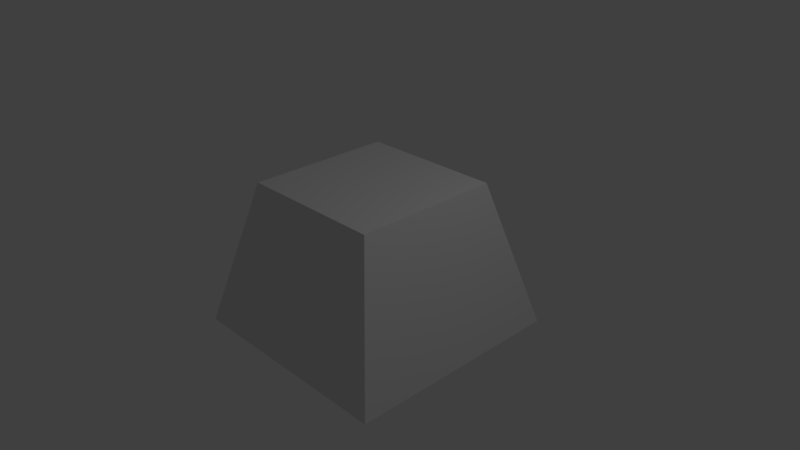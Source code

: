 # Source: WorkerHive.blend  (saved by Blender 2.77.0; exported with 4.5.12 LTS)
import bpy
from mathutils import Matrix  # noqa: F401  (used for matrix-valued properties, if any)

bpy.ops.wm.read_factory_settings(use_empty=True)
scene = bpy.context.scene
scene.name = 'Scene'

# ---- collections
col_collection_1 = bpy.data.collections.new('Collection 1'); scene.collection.children.link(col_collection_1)

# ---- materials (node trees are filled in below, after node groups)
mat_material = bpy.data.materials.new('Material')
mat_material.alpha_threshold = 0.0
mat_material.use_transparent_shadow = False
mat_material.roughness = 0.5
mat_material.line_color = (0.0, 0.0, 0.0, 1.0)

# ---- material node trees

# ---- world
world_world = bpy.data.worlds.new('World'); scene.world = world_world
world_world.color = (0.05088, 0.05088, 0.05088)
world_world.use_sun_shadow = False
world_world.sun_shadow_jitter_overblur = 0.0
world_world.cycles.sampling_method = 'MANUAL'

# ---- cameras
cam_camera = bpy.data.cameras.new('Camera')
cam_camera.clip_end = 100.0
cam_camera.lens = 35.0
cam_camera.sensor_width = 32.0
cam_camera.sensor_height = 18.0
cam_camera.ortho_scale = 7.314
cam_camera.dof.focus_distance = 0.0
cam_camera.dof.aperture_fstop = 128.0

# ---- lights
light_lamp = bpy.data.lights.new('Lamp', 'POINT')
light_lamp.transmission_factor = 0.0
light_lamp.cutoff_distance = 30.0
light_lamp.energy = 100.0
light_lamp.shadow_buffer_clip_start = 1.001
light_lamp.shadow_soft_size = 0.1
light_lamp.shadow_maximum_resolution = 0.006
light_lamp.use_absolute_resolution = True

# ---- meshes
me_cube = bpy.data.meshes.new('Cube')
me_cube.from_pydata([(1.523, 1.523, -1.0), (1.523, -1.523, -1.0), (-1.523, -1.523, -1.0), (-1.523, 1.523, -1.0), (1.0, 1.0, 1.0), (1.0, -1.0, 1.0), (-1.0, -1.0, 1.0), (-1.0, 1.0, 1.0)], [], [(0, 1, 2, 3), (4, 7, 6, 5), (0, 4, 5, 1), (1, 5, 6, 2), (2, 6, 7, 3), (4, 0, 3, 7)])
me_cube.materials.append(mat_material)
me_cube.use_remesh_preserve_volume = False
me_cube.use_remesh_preserve_attributes = False
me_cube.use_mirror_vertex_groups = False
me_cube.update()

# ---- objects
ob_cube = bpy.data.objects.new('Cube', me_cube)
ob_lamp = bpy.data.objects.new('Lamp', light_lamp)
ob_camera = bpy.data.objects.new('Camera', cam_camera)

# ---- transforms, parenting, visibility, modifiers, constraints
ob_cube.location = (0.0, 0.0, 0.0)
ob_cube.lock_rotations_4d = False
ob_cube.empty_display_type = 'ARROWS'
ob_cube.lineart.crease_threshold = 0.0
ob_lamp.location = (4.076, 1.005, 5.904)
ob_lamp.rotation_euler = (0.6503, 0.05522, 1.866)
ob_lamp.lock_rotations_4d = False
ob_lamp.empty_display_type = 'ARROWS'
ob_lamp.color = (0.0, 0.0, 0.0, 0.0)
ob_lamp.lineart.crease_threshold = 0.0
ob_camera.location = (7.481, -6.508, 5.344)
ob_camera.rotation_euler = (1.109, 0.01082, 0.8149)
ob_camera.lock_rotations_4d = False
ob_camera.empty_display_type = 'ARROWS'
ob_camera.color = (0.0, 0.0, 0.0, 0.0)
ob_camera.display_type = 'WIRE'
ob_camera.lineart.crease_threshold = 0.0

# ---- collection membership
col_collection_1.objects.link(ob_cube)
col_collection_1.objects.link(ob_lamp)
col_collection_1.objects.link(ob_camera)

# ---- scene / render settings (as saved in the file)
scene.camera = ob_camera
scene.frame_start = 1; scene.frame_end = 250; scene.frame_set(1)
scene.render.engine = 'BLENDER_EEVEE_NEXT'
scene.render.resolution_percentage = 50
scene.render.dither_intensity = 0.0
scene.cycles.use_denoising = False
scene.cycles.samples = 128
scene.cycles.sampling_pattern = 'TABULATED_SOBOL'
scene.cycles.light_sampling_threshold = 0.0
scene.cycles.use_adaptive_sampling = False
scene.cycles.use_light_tree = False
scene.cycles.blur_glossy = 0.0
scene.cycles.sample_clamp_indirect = 0.0
scene.view_settings.view_transform = 'Standard'
bpy.context.view_layer.update()
